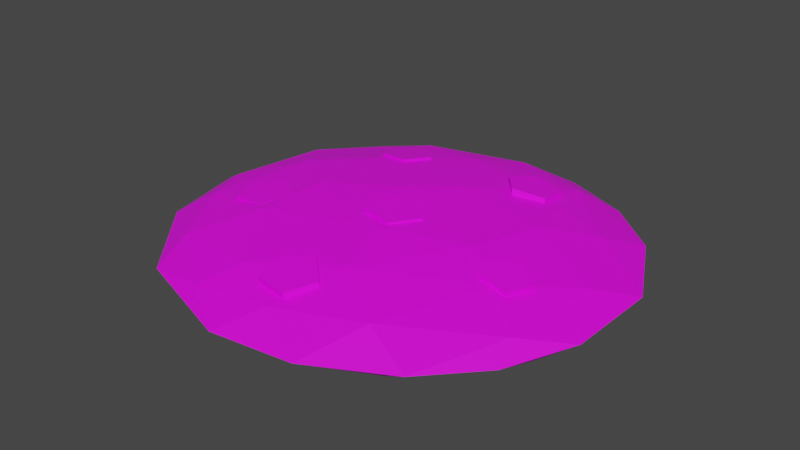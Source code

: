 # Source: Cookie.blend  (saved by Blender 2.91.10; exported with 4.5.12 LTS)
import bpy
from mathutils import Matrix  # noqa: F401  (used for matrix-valued properties, if any)

bpy.ops.wm.read_factory_settings(use_empty=True)
scene = bpy.context.scene
scene.name = 'Scene'

# ---- collections
col_collection = bpy.data.collections.new('Collection'); scene.collection.children.link(col_collection)

# ---- images (referenced by path relative to the original .blend; pixels are not part of the script)
import os
ASSET_DIR = os.environ.get("B2B_ASSET_DIR", "")  # directory of the original .blend (textures are referenced by path, not embedded)
HERE = os.path.dirname(os.path.abspath(__file__))  # packed textures are extracted next to this script under _unpacked/

def load_image(name, relpath, width, height, colorspace="sRGB"):
    """Load a texture the original file referenced (path relative to the .blend, or extracted next to this script)."""
    p = next((c for c in (os.path.join(HERE, relpath), os.path.join(ASSET_DIR, relpath)) if relpath and os.path.exists(c)), "")
    if p:
        img = bpy.data.images.load(p, check_existing=True)
        img.name = name
    else:  # same state as the original file: an image datablock whose file is absent (Cycles renders it pink)
        img = bpy.data.images.new(name, width, height)
        img.source = "FILE"
        img.filepath = "//" + (relpath or name)
    img.colorspace_settings.name = colorspace
    return img
img_color_png_011 = load_image('Color.png.011', 'Color.png', 1024, 1024, 'sRGB')

# ---- materials (node trees are filled in below, after node groups)
mat_material_011 = bpy.data.materials.new('Material.011')
mat_material_011.alpha_threshold = 0.0
mat_material_011.use_transparent_shadow = False
mat_material_011.line_color = (0.0, 0.0, 0.0, 1.0)

# ---- material node trees
mat_material_011.use_nodes = True; mat_material_011.node_tree.nodes.clear()
_N = mat_material_011.node_tree.nodes; _L = mat_material_011.node_tree.links
n0 = _N.new('ShaderNodeOutputMaterial'); n0.name = 'Material Output'; n0.location = (300, 300)
n1 = _N.new('ShaderNodeBsdfPrincipled'); n1.name = 'Principled BSDF'; n1.location = (10, 300)
n1.distribution = 'GGX'
n1.subsurface_method = 'BURLEY'
n1.inputs[3].default_value = 1.45
n1.inputs[27].default_value = (0.0, 0.0, 0.0, 1.0)
n1.inputs[28].default_value = 1.0
n2 = _N.new('ShaderNodeTexImage'); n2.name = 'Image Texture'; n2.location = (-280, 280)
n2.image = img_color_png_011
_L.new(n1.outputs[0], n0.inputs[0])
_L.new(n2.outputs[0], n1.inputs[0])
n0.is_active_output = True

# ---- world
world_world = bpy.data.worlds.new('World'); scene.world = world_world
world_world.use_nodes = True; world_world.node_tree.nodes.clear()
_N = world_world.node_tree.nodes; _L = world_world.node_tree.links
n0 = _N.new('ShaderNodeOutputWorld'); n0.name = 'World Output'; n0.location = (300, 300)
n1 = _N.new('ShaderNodeBackground'); n1.name = 'Background'; n1.location = (10, 300)
n1.inputs[0].default_value = (0.05088, 0.05088, 0.05088, 1.0)
_L.new(n1.outputs[0], n0.inputs[0])
n0.is_active_output = True
world_world.color = (0.05088, 0.05088, 0.05088)
world_world.use_sun_shadow = False
world_world.sun_shadow_jitter_overblur = 0.0

# ---- meshes
me_cylinder = bpy.data.meshes.new('Cylinder')
me_cylinder.from_pydata([(-5.427, -1.499, 0.1868), (-4.434, -0.8105, 0.07724), (-5.077, -2.621, 0.1661), (-3.493, -1.516, 0.09568), (-3.904, -2.64, 0.2167), (-3.868, -2.626, 0.0437), (-4.47, -0.8245, 0.2502), (-5.041, -2.607, -0.006877), (-3.529, -1.53, 0.2687), (-5.391, -1.485, 0.01385), (-3.437, 5.921, -0.0754), (-3.199, 7.255, -0.4039), (-3.652, 6.489, -0.5571), (-0.9679, 5.453, 0.08458), (-0.6278, 7.906, -0.4137), (-0.7404, 7.395, -0.5672), (-0.05288, 7.301, -0.1938), (1.923, 7.711, -0.4143), (2.398, 4.432, 0.1384), (2.951, 6.177, -0.08954), (4.358, 6.677, -0.4151), (3.143, 6.92, -0.5723), (6.351, 4.892, -0.3907), (0.5242, 2.498, 0.3126), (5.526, 3.41, -0.03733), (6.512, 3.836, -0.5625), (4.01, 2.069, 0.1848), (7.467, 0.8907, -0.549), (7.889, 1.846, -0.3809), (6.827, 0.3786, -0.07039), (3.3, -0.694, 0.2764), (7.83, -1.623, -0.3787), (6.81, -4.168, -0.3651), (6.512, -3.17, -0.1332), (7.067, -2.752, -0.5295), (4.984, -1.886, 0.1437), (5.103, -6.148, -0.3316), (4.407, -6.078, -0.5071), (2.401, -7.65, -0.3137), (3.346, -5.483, 0.03003), (1.166, -4.022, 0.2618), (0.4155, -6.664, -0.00206), (-0.5374, -8.023, -0.3134), (0.2496, -7.546, -0.4917), (-1.205, 0.8417, 0.3533), (-1.646, -5.488, 0.1281), (-2.363, -6.9, -0.1115), (0.4469, -1.749, 0.3592), (-4.606, -6.574, -0.3295), (-4.019, -6.326, -0.49), (-4.916, -4.964, -0.0306), (-3.511, -2.858, 0.2453), (-6.259, -4.052, -0.4975), (-7.229, -3.514, -0.3405), (-6.507, -2.241, -0.02366), (-7.976, -0.2922, -0.3557), (-7.282, -0.5011, -0.1298), (-7.402, -1.173, -0.5103), (-5.405, 1.345, 0.1333), (-3.432, -0.3331, 0.2983), (-6.773, 3.35, -0.535), (-7.416, 2.999, -0.3712), (-6.705, 3.013, -0.1466), (-5.627, 5.649, -0.3743), (-3.077, 3.265, 0.1996), (4.477, -1.896, 0.2517), (4.24, -0.9495, 0.1514), (5.461, -1.95, 0.1448), (5.073, -0.4246, 0.07031), (5.826, -1.047, 0.1205), (5.833, -1.037, -0.0215), (4.233, -0.9588, 0.2934), (5.469, -1.941, 0.002816), (5.066, -0.4339, 0.2123), (4.484, -1.887, 0.1097), (-0.7579, -4.878, 0.2751), (0.2815, -4.321, 0.1302), (-0.5487, -5.998, 0.1887), (1.118, -5.111, 0.05829), (0.5956, -6.155, 0.1587), (0.6201, -6.134, -0.009537), (0.257, -4.342, 0.2985), (-0.5241, -5.977, 0.02049), (1.094, -5.132, 0.2265), (-0.7334, -4.857, 0.1069), (-3.507, 3.184, 0.2246), (-3.717, 4.222, -0.03142), (-2.438, 3.111, 0.2753), (-2.797, 4.794, -0.04156), (-2.019, 4.109, 0.2082), (-1.987, 4.103, 0.05052), (-3.749, 4.227, 0.1263), (-2.405, 3.105, 0.1176), (-2.829, 4.799, 0.1162), (-3.474, 3.178, 0.06692), (-0.6907, -0.03871, 0.4512), (0.4115, 0.4494, 0.2365), (-0.5692, -1.202, 0.4409), (1.201, -0.4175, 0.1999), (0.5875, -1.441, 0.392), (0.608, -1.432, 0.2198), (0.391, 0.4402, 0.4087), (-0.5486, -1.192, 0.2687), (1.181, -0.4267, 0.3721), (-0.6701, -0.02953, 0.279), (1.303, 4.252, 0.3218), (1.948, 5.187, 0.04529), (2.005, 3.381, 0.3341), (3.04, 4.897, -0.0119), (3.071, 3.783, 0.2292), (3.085, 3.779, 0.06524), (1.933, 5.191, 0.2093), (2.02, 3.377, 0.1701), (3.026, 4.901, 0.1521), (1.317, 4.248, 0.1578)], [], [(9, 7, 2, 0), (3, 1, 6, 8), (1, 9, 0, 6), (8, 6, 0, 2, 4), (7, 5, 4, 2), (5, 3, 8, 4), (44, 23, 64), (10, 13, 16), (13, 23, 18), (16, 17, 14), (19, 20, 17), (23, 26, 18), (18, 24, 19), (19, 22, 20), (24, 28, 22), (26, 29, 24), (23, 44, 47), (25, 28, 27), (23, 47, 30), (30, 35, 26), (28, 29, 31), (35, 33, 29), (31, 33, 32), (30, 47, 40), (38, 43, 37), (41, 42, 38), (40, 41, 39), (41, 40, 45), (41, 45, 46), (41, 46, 42), (42, 46, 48), (47, 51, 40), (45, 51, 50), (48, 50, 53), (53, 57, 52), (59, 58, 51), (58, 62, 56), (59, 44, 64), (58, 64, 10), (60, 63, 12), (63, 10, 11), (64, 23, 13), (10, 64, 13), (13, 18, 19), (13, 19, 16), (16, 19, 17), (21, 17, 20), (18, 26, 24), (19, 24, 22), (25, 22, 28), (24, 29, 28), (26, 23, 30), (26, 35, 29), (31, 29, 33), (34, 31, 32), (33, 39, 36), (32, 33, 36), (35, 30, 40), (33, 35, 39), (35, 40, 39), (36, 38, 37), (39, 41, 38), (38, 42, 43), (10, 16, 14, 11), (40, 51, 45), (48, 46, 50), (47, 59, 51), (53, 50, 54), (47, 44, 59), (54, 51, 58), (53, 55, 57), (54, 58, 56), (59, 64, 58), (61, 62, 63), (60, 61, 63), (58, 10, 62), (62, 10, 63), (63, 11, 12), (11, 14, 15, 12), (17, 21, 15, 14), (20, 22, 25, 21), (27, 28, 31, 34), (32, 36, 37, 34), (42, 48, 49, 43), (38, 36, 39), (48, 53, 52, 49), (46, 45, 50), (54, 56, 55, 53), (51, 54, 50), (55, 56, 62, 61), (55, 61, 60, 57), (25, 27, 34, 37, 43, 49, 52, 57, 60, 12, 15, 21), (74, 72, 67, 65), (68, 66, 71, 73), (66, 74, 65, 71), (73, 71, 65, 67, 69), (72, 70, 69, 67), (70, 68, 73, 69), (84, 82, 77, 75), (78, 76, 81, 83), (76, 84, 75, 81), (83, 81, 75, 77, 79), (82, 80, 79, 77), (80, 78, 83, 79), (94, 92, 87, 85), (88, 86, 91, 93), (86, 94, 85, 91), (93, 91, 85, 87, 89), (92, 90, 89, 87), (90, 88, 93, 89), (104, 102, 97, 95), (98, 96, 101, 103), (96, 104, 95, 101), (103, 101, 95, 97, 99), (102, 100, 99, 97), (100, 98, 103, 99), (114, 112, 107, 105), (108, 106, 111, 113), (106, 114, 105, 111), (113, 111, 105, 107, 109), (112, 110, 109, 107), (110, 108, 113, 109), (78, 80, 82, 84, 76)])
_uv = me_cylinder.uv_layers.new(name='UVMap')
_uv.uv.foreach_set('vector', [0.8139, 0.9547, 0.8142, 0.9537, 0.8142, 0.9537, 0.8139, 0.9547, 0.8156, 0.9547, 0.8147, 0.9554, 0.8147, 0.9554, 0.8156, 0.9547, 0.8147, 0.9554, 0.8139, 0.9547, 0.8139, 0.9547, 0.8147, 0.9554, 0.8156, 0.9547, 0.8147, 0.9554, 0.8139, 0.9547, 0.8142, 0.9537, 0.8153, 0.9537, 0.8142, 0.9537, 0.8153, 0.9537, 0.8153, 0.9537, 0.8142, 0.9537, 0.8153, 0.9537, 0.8156, 0.9547, 0.8156, 0.9547, 0.8153, 0.9537, 0.06144, 0.6762, 0.06095, 0.6761, 0.06131, 0.6759, 0.06124, 0.6756, 0.06112, 0.6758, 0.06107, 0.6756, 0.06112, 0.6758, 0.06095, 0.6761, 0.06089, 0.6759, 0.06107, 0.6756, 0.06098, 0.6754, 0.06109, 0.6754, 0.06092, 0.6756, 0.06087, 0.6754, 0.06098, 0.6754, 0.06095, 0.6761, 0.0607, 0.6759, 0.06089, 0.6759, 0.06089, 0.6759, 0.06072, 0.6757, 0.06092, 0.6756, 0.06092, 0.6756, 0.06075, 0.6754, 0.06087, 0.6754, 0.06072, 0.6757, 0.06061, 0.6754, 0.06075, 0.6754, 0.0607, 0.6759, 0.06056, 0.6756, 0.06072, 0.6757, 0.06095, 0.6761, 0.06064, 0.6763, 0.06012, 0.6761, 0.06071, 0.6753, 0.06061, 0.6754, 0.06057, 0.6753, 0.06095, 0.6761, 0.06012, 0.6761, 0.06047, 0.676, 0.06047, 0.676, 0.06042, 0.6758, 0.0607, 0.6759, 0.06061, 0.6754, 0.06056, 0.6756, 0.06047, 0.6754, 0.06042, 0.6758, 0.06038, 0.6756, 0.06056, 0.6756, 0.06047, 0.6754, 0.06038, 0.6756, 0.06035, 0.6754, 0.06047, 0.676, 0.06012, 0.6761, 0.06011, 0.6759, 0.0601, 0.6754, 0.06002, 0.6753, 0.06022, 0.6753, 0.06003, 0.6757, 0.05997, 0.6755, 0.0601, 0.6754, 0.06011, 0.6759, 0.06003, 0.6757, 0.06019, 0.6757, 0.06003, 0.6757, 0.06011, 0.6759, 0.05991, 0.6758, 0.06003, 0.6757, 0.05991, 0.6758, 0.0599, 0.6756, 0.06003, 0.6757, 0.0599, 0.6756, 0.05997, 0.6755, 0.05997, 0.6755, 0.0599, 0.6756, 0.0598, 0.6754, 0.06012, 0.6761, 0.05974, 0.6759, 0.06011, 0.6759, 0.05991, 0.6758, 0.05974, 0.6759, 0.05975, 0.6756, 0.0598, 0.6754, 0.05975, 0.6756, 0.0597, 0.6754, 0.06174, 0.6754, 0.06164, 0.6753, 0.06054, 0.6753, 0.06162, 0.676, 0.0615, 0.6758, 0.06178, 0.6759, 0.0615, 0.6758, 0.06144, 0.6756, 0.06161, 0.6756, 0.06162, 0.676, 0.06144, 0.6762, 0.06131, 0.6759, 0.0615, 0.6758, 0.06131, 0.6759, 0.06124, 0.6756, 0.06143, 0.6753, 0.06132, 0.6754, 0.06123, 0.6753, 0.06132, 0.6754, 0.06124, 0.6756, 0.0612, 0.6754, 0.06131, 0.6759, 0.06095, 0.6761, 0.06112, 0.6758, 0.06124, 0.6756, 0.06131, 0.6759, 0.06112, 0.6758, 0.06112, 0.6758, 0.06089, 0.6759, 0.06092, 0.6756, 0.06112, 0.6758, 0.06092, 0.6756, 0.06107, 0.6756, 0.06107, 0.6756, 0.06092, 0.6756, 0.06098, 0.6754, 0.06092, 0.6753, 0.06098, 0.6754, 0.06087, 0.6754, 0.06089, 0.6759, 0.0607, 0.6759, 0.06072, 0.6757, 0.06092, 0.6756, 0.06072, 0.6757, 0.06075, 0.6754, 0.06071, 0.6753, 0.06075, 0.6754, 0.06061, 0.6754, 0.06072, 0.6757, 0.06056, 0.6756, 0.06061, 0.6754, 0.0607, 0.6759, 0.06095, 0.6761, 0.06047, 0.676, 0.0607, 0.6759, 0.06042, 0.6758, 0.06056, 0.6756, 0.06047, 0.6754, 0.06056, 0.6756, 0.06038, 0.6756, 0.06041, 0.6753, 0.06047, 0.6754, 0.06035, 0.6754, 0.06038, 0.6756, 0.06019, 0.6757, 0.06023, 0.6754, 0.06035, 0.6754, 0.06038, 0.6756, 0.06023, 0.6754, 0.06042, 0.6758, 0.06047, 0.676, 0.06011, 0.6759, 0.06038, 0.6756, 0.06042, 0.6758, 0.06019, 0.6757, 0.06042, 0.6758, 0.06011, 0.6759, 0.06019, 0.6757, 0.06023, 0.6754, 0.0601, 0.6754, 0.06022, 0.6753, 0.06019, 0.6757, 0.06003, 0.6757, 0.0601, 0.6754, 0.0601, 0.6754, 0.05997, 0.6755, 0.06002, 0.6753, 0.06124, 0.6756, 0.06107, 0.6756, 0.06109, 0.6754, 0.0612, 0.6754, 0.06011, 0.6759, 0.05974, 0.6759, 0.05991, 0.6758, 0.0598, 0.6754, 0.0599, 0.6756, 0.05975, 0.6756, 0.06012, 0.6761, 0.05971, 0.6761, 0.05974, 0.6759, 0.06174, 0.6754, 0.0618, 0.6756, 0.0617, 0.6757, 0.06178, 0.6762, 0.06144, 0.6762, 0.06162, 0.676, 0.0617, 0.6757, 0.06178, 0.6759, 0.0615, 0.6758, 0.06174, 0.6754, 0.0616, 0.6754, 0.06164, 0.6753, 0.0617, 0.6757, 0.0615, 0.6758, 0.06161, 0.6756, 0.06162, 0.676, 0.06131, 0.6759, 0.0615, 0.6758, 0.06146, 0.6754, 0.06144, 0.6756, 0.06132, 0.6754, 0.06143, 0.6753, 0.06146, 0.6754, 0.06132, 0.6754, 0.0615, 0.6758, 0.06124, 0.6756, 0.06144, 0.6756, 0.06144, 0.6756, 0.06124, 0.6756, 0.06132, 0.6754, 0.06132, 0.6754, 0.0612, 0.6754, 0.06123, 0.6753, 0.0612, 0.6754, 0.06109, 0.6754, 0.0611, 0.6753, 0.06123, 0.6753, 0.06098, 0.6754, 0.06092, 0.6753, 0.0611, 0.6753, 0.06109, 0.6754, 0.06087, 0.6754, 0.06075, 0.6754, 0.06071, 0.6753, 0.06092, 0.6753, 0.06057, 0.6753, 0.06061, 0.6754, 0.06047, 0.6754, 0.06041, 0.6753, 0.06035, 0.6754, 0.06023, 0.6754, 0.06022, 0.6753, 0.06041, 0.6753, 0.05997, 0.6755, 0.0598, 0.6754, 0.05982, 0.6753, 0.06002, 0.6753, 0.0601, 0.6754, 0.06023, 0.6754, 0.06019, 0.6757, 0.0598, 0.6754, 0.0597, 0.6754, 0.06054, 0.6753, 0.05982, 0.6753, 0.0599, 0.6756, 0.05991, 0.6758, 0.05975, 0.6756, 0.0617, 0.6757, 0.06161, 0.6756, 0.0616, 0.6754, 0.06174, 0.6754, 0.06178, 0.6759, 0.0617, 0.6757, 0.0618, 0.6756, 0.0616, 0.6754, 0.06161, 0.6756, 0.06144, 0.6756, 0.06146, 0.6754, 0.0616, 0.6754, 0.06146, 0.6754, 0.06143, 0.6753, 0.06164, 0.6753, 0.06071, 0.6753, 0.06057, 0.6753, 0.06041, 0.6753, 0.06022, 0.6753, 0.06002, 0.6753, 0.05982, 0.6753, 0.06054, 0.6753, 0.06164, 0.6753, 0.06143, 0.6753, 0.06123, 0.6753, 0.0611, 0.6753, 0.06092, 0.6753, 0.8139, 0.9547, 0.8142, 0.9537, 0.8142, 0.9537, 0.8139, 0.9547, 0.8156, 0.9547, 0.8147, 0.9554, 0.8147, 0.9554, 0.8156, 0.9547, 0.8147, 0.9554, 0.8139, 0.9547, 0.8139, 0.9547, 0.8147, 0.9554, 0.8156, 0.9547, 0.8147, 0.9554, 0.8139, 0.9547, 0.8142, 0.9537, 0.8153, 0.9537, 0.8142, 0.9537, 0.8153, 0.9537, 0.8153, 0.9537, 0.8142, 0.9537, 0.8153, 0.9537, 0.8156, 0.9547, 0.8156, 0.9547, 0.8153, 0.9537, 0.8139, 0.9547, 0.8142, 0.9537, 0.8142, 0.9537, 0.8139, 0.9547, 0.8156, 0.9547, 0.8147, 0.9554, 0.8147, 0.9554, 0.8156, 0.9547, 0.8147, 0.9554, 0.8139, 0.9547, 0.8139, 0.9547, 0.8147, 0.9554, 0.8156, 0.9547, 0.8147, 0.9554, 0.8139, 0.9547, 0.8142, 0.9537, 0.8153, 0.9537, 0.8142, 0.9537, 0.8153, 0.9537, 0.8153, 0.9537, 0.8142, 0.9537, 0.8153, 0.9537, 0.8156, 0.9547, 0.8156, 0.9547, 0.8153, 0.9537, 0.8139, 0.9547, 0.8142, 0.9537, 0.8142, 0.9537, 0.8139, 0.9547, 0.8156, 0.9547, 0.8147, 0.9554, 0.8147, 0.9554, 0.8156, 0.9547, 0.8147, 0.9554, 0.8139, 0.9547, 0.8139, 0.9547, 0.8147, 0.9554, 0.8156, 0.9547, 0.8147, 0.9554, 0.8139, 0.9547, 0.8142, 0.9537, 0.8153, 0.9537, 0.8142, 0.9537, 0.8153, 0.9537, 0.8153, 0.9537, 0.8142, 0.9537, 0.8153, 0.9537, 0.8156, 0.9547, 0.8156, 0.9547, 0.8153, 0.9537, 0.8139, 0.9547, 0.8142, 0.9537, 0.8142, 0.9537, 0.8139, 0.9547, 0.8156, 0.9547, 0.8147, 0.9554, 0.8147, 0.9554, 0.8156, 0.9547, 0.8147, 0.9554, 0.8139, 0.9547, 0.8139, 0.9547, 0.8147, 0.9554, 0.8156, 0.9547, 0.8147, 0.9554, 0.8139, 0.9547, 0.8142, 0.9537, 0.8153, 0.9537, 0.8142, 0.9537, 0.8153, 0.9537, 0.8153, 0.9537, 0.8142, 0.9537, 0.8153, 0.9537, 0.8156, 0.9547, 0.8156, 0.9547, 0.8153, 0.9537, 0.8139, 0.9547, 0.8142, 0.9537, 0.8142, 0.9537, 0.8139, 0.9547, 0.8156, 0.9547, 0.8147, 0.9554, 0.8147, 0.9554, 0.8156, 0.9547, 0.8147, 0.9554, 0.8139, 0.9547, 0.8139, 0.9547, 0.8147, 0.9554, 0.8156, 0.9547, 0.8147, 0.9554, 0.8139, 0.9547, 0.8142, 0.9537, 0.8153, 0.9537, 0.8142, 0.9537, 0.8153, 0.9537, 0.8153, 0.9537, 0.8142, 0.9537, 0.8153, 0.9537, 0.8156, 0.9547, 0.8156, 0.9547, 0.8153, 0.9537, 0.8156, 0.9547, 0.8153, 0.9537, 0.8142, 0.9537, 0.8139, 0.9547, 0.8147, 0.9554])
me_cylinder.materials.append(mat_material_011)
me_cylinder.use_remesh_fix_poles = True
me_cylinder.use_remesh_preserve_attributes = False
me_cylinder.use_mirror_vertex_groups = False
me_cylinder.update()

# ---- objects
ob_cookie = bpy.data.objects.new('Cookie', me_cylinder)

# ---- transforms, parenting, visibility, modifiers, constraints
ob_cookie.location = (0.0, 0.0, 0.0)
ob_cookie.scale = (0.01317, 0.01301, 0.02385)
ob_cookie.lineart.crease_threshold = 0.0

# ---- collection membership
col_collection.objects.link(ob_cookie)

# ---- scene / render settings (as saved in the file)
scene.frame_start = 1; scene.frame_end = 250; scene.frame_set(1)
scene.render.engine = 'BLENDER_EEVEE_NEXT'
scene.cycles.use_denoising = False
scene.cycles.samples = 128
scene.cycles.sampling_pattern = 'TABULATED_SOBOL'
scene.cycles.use_adaptive_sampling = False
scene.cycles.use_light_tree = False
scene.view_settings.view_transform = 'Filmic'
bpy.context.view_layer.update()

# ---- added for rendering (the .blend has no active camera and no usable light): camera, sun
cam_auto = bpy.data.cameras.new('AutoCamera')
cam_auto.lens = 50.0
cam_auto.sensor_width = 36.0
cam_auto.clip_end = 1000.0
ob_auto_camera = bpy.data.objects.new('AutoCamera', cam_auto)
scene.collection.objects.link(ob_auto_camera)
ob_auto_camera.location = (0.272585, -0.328547, 0.217081)
ob_auto_camera.rotation_euler = (1.09748, -7.21219e-08, 0.694738)
scene.camera = ob_auto_camera
light_auto_sun = bpy.data.lights.new('AutoSun', 'SUN')
light_auto_sun.energy = 3.0
light_auto_sun.angle = 0.0523599
ob_auto_sun = bpy.data.objects.new('AutoSun', light_auto_sun)
scene.collection.objects.link(ob_auto_sun)
ob_auto_sun.rotation_euler = (0.872665, 0.174533, 0.523599)
bpy.context.view_layer.update()
